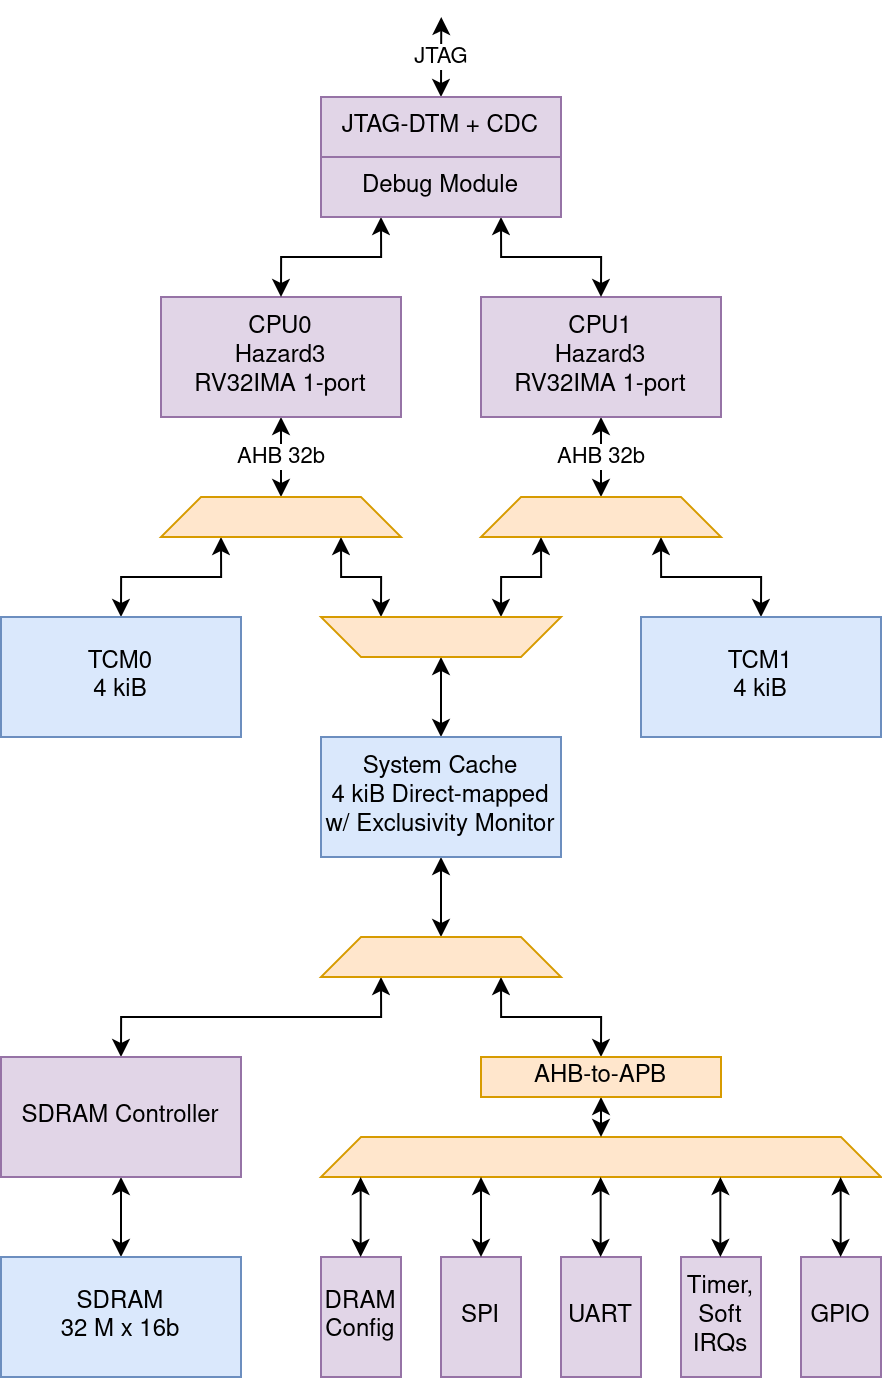

The diagram above was exported from draw.io. Its source (the exported page's mxGraphModel, read from the mxfile embedded in the PNG):
<mxGraphModel dx="1673" dy="965" grid="1" gridSize="10" guides="1" tooltips="1" connect="1" arrows="1" fold="1" page="1" pageScale="1" pageWidth="827" pageHeight="1169" math="0" shadow="0">
  <root>
    <mxCell id="0" />
    <mxCell id="1" parent="0" />
    <mxCell id="i9EW-byjlJVhJMUpHG56-14" value="AHB 32b" style="edgeStyle=orthogonalEdgeStyle;rounded=0;orthogonalLoop=1;jettySize=auto;html=1;exitX=0.5;exitY=1;exitDx=0;exitDy=0;entryX=0.5;entryY=0;entryDx=0;entryDy=0;startArrow=classic;startFill=1;" edge="1" parent="1" source="i9EW-byjlJVhJMUpHG56-1" target="i9EW-byjlJVhJMUpHG56-3">
      <mxGeometry relative="1" as="geometry" />
    </mxCell>
    <mxCell id="i9EW-byjlJVhJMUpHG56-1" value="&lt;div&gt;CPU0&lt;/div&gt;&lt;div&gt;Hazard3&lt;/div&gt;&lt;div&gt;RV32IMA 1-port&lt;/div&gt;" style="rounded=0;whiteSpace=wrap;html=1;fillColor=#e1d5e7;strokeColor=#9673a6;" vertex="1" parent="1">
      <mxGeometry x="320" y="300" width="120" height="60" as="geometry" />
    </mxCell>
    <mxCell id="i9EW-byjlJVhJMUpHG56-15" value="AHB 32b" style="edgeStyle=orthogonalEdgeStyle;rounded=0;orthogonalLoop=1;jettySize=auto;html=1;exitX=0.5;exitY=1;exitDx=0;exitDy=0;entryX=0.5;entryY=0;entryDx=0;entryDy=0;startArrow=classic;startFill=1;" edge="1" parent="1" source="i9EW-byjlJVhJMUpHG56-2" target="i9EW-byjlJVhJMUpHG56-4">
      <mxGeometry relative="1" as="geometry" />
    </mxCell>
    <mxCell id="i9EW-byjlJVhJMUpHG56-2" value="&lt;div&gt;CPU1&lt;/div&gt;&lt;div&gt;Hazard3&lt;/div&gt;&lt;div&gt;RV32IMA 1-port&lt;br&gt;&lt;/div&gt;" style="rounded=0;whiteSpace=wrap;html=1;fillColor=#e1d5e7;strokeColor=#9673a6;" vertex="1" parent="1">
      <mxGeometry x="480" y="300" width="120" height="60" as="geometry" />
    </mxCell>
    <mxCell id="i9EW-byjlJVhJMUpHG56-16" style="edgeStyle=orthogonalEdgeStyle;rounded=0;orthogonalLoop=1;jettySize=auto;html=1;exitX=0.25;exitY=1;exitDx=0;exitDy=0;entryX=0.5;entryY=0;entryDx=0;entryDy=0;startArrow=classic;startFill=1;" edge="1" parent="1" source="i9EW-byjlJVhJMUpHG56-3" target="i9EW-byjlJVhJMUpHG56-6">
      <mxGeometry relative="1" as="geometry" />
    </mxCell>
    <mxCell id="i9EW-byjlJVhJMUpHG56-17" style="edgeStyle=orthogonalEdgeStyle;rounded=0;orthogonalLoop=1;jettySize=auto;html=1;exitX=0.75;exitY=1;exitDx=0;exitDy=0;entryX=0.75;entryY=1;entryDx=0;entryDy=0;startArrow=classic;startFill=1;" edge="1" parent="1" source="i9EW-byjlJVhJMUpHG56-3" target="i9EW-byjlJVhJMUpHG56-5">
      <mxGeometry relative="1" as="geometry" />
    </mxCell>
    <mxCell id="i9EW-byjlJVhJMUpHG56-3" value="" style="shape=trapezoid;perimeter=trapezoidPerimeter;whiteSpace=wrap;html=1;fixedSize=1;fillColor=#ffe6cc;strokeColor=#d79b00;" vertex="1" parent="1">
      <mxGeometry x="320" y="400" width="120" height="20" as="geometry" />
    </mxCell>
    <mxCell id="i9EW-byjlJVhJMUpHG56-18" style="edgeStyle=orthogonalEdgeStyle;rounded=0;orthogonalLoop=1;jettySize=auto;html=1;exitX=0.25;exitY=1;exitDx=0;exitDy=0;entryX=0.25;entryY=1;entryDx=0;entryDy=0;startArrow=classic;startFill=1;" edge="1" parent="1" source="i9EW-byjlJVhJMUpHG56-4" target="i9EW-byjlJVhJMUpHG56-5">
      <mxGeometry relative="1" as="geometry" />
    </mxCell>
    <mxCell id="i9EW-byjlJVhJMUpHG56-19" style="edgeStyle=orthogonalEdgeStyle;rounded=0;orthogonalLoop=1;jettySize=auto;html=1;exitX=0.75;exitY=1;exitDx=0;exitDy=0;entryX=0.5;entryY=0;entryDx=0;entryDy=0;startArrow=classic;startFill=1;" edge="1" parent="1" source="i9EW-byjlJVhJMUpHG56-4" target="i9EW-byjlJVhJMUpHG56-7">
      <mxGeometry relative="1" as="geometry" />
    </mxCell>
    <mxCell id="i9EW-byjlJVhJMUpHG56-4" value="" style="shape=trapezoid;perimeter=trapezoidPerimeter;whiteSpace=wrap;html=1;fixedSize=1;fillColor=#ffe6cc;strokeColor=#d79b00;" vertex="1" parent="1">
      <mxGeometry x="480" y="400" width="120" height="20" as="geometry" />
    </mxCell>
    <mxCell id="i9EW-byjlJVhJMUpHG56-20" style="edgeStyle=orthogonalEdgeStyle;rounded=0;orthogonalLoop=1;jettySize=auto;html=1;exitX=0.5;exitY=0;exitDx=0;exitDy=0;entryX=0.5;entryY=0;entryDx=0;entryDy=0;startArrow=classic;startFill=1;" edge="1" parent="1" source="i9EW-byjlJVhJMUpHG56-5" target="i9EW-byjlJVhJMUpHG56-8">
      <mxGeometry relative="1" as="geometry" />
    </mxCell>
    <mxCell id="i9EW-byjlJVhJMUpHG56-5" value="" style="shape=trapezoid;perimeter=trapezoidPerimeter;whiteSpace=wrap;html=1;fixedSize=1;fillColor=#ffe6cc;strokeColor=#d79b00;rotation=-180;" vertex="1" parent="1">
      <mxGeometry x="400" y="460" width="120" height="20" as="geometry" />
    </mxCell>
    <mxCell id="i9EW-byjlJVhJMUpHG56-6" value="&lt;div&gt;TCM0&lt;/div&gt;&lt;div&gt;4 kiB&lt;br&gt;&lt;/div&gt;" style="rounded=0;whiteSpace=wrap;html=1;fillColor=#dae8fc;strokeColor=#6c8ebf;" vertex="1" parent="1">
      <mxGeometry x="240" y="460" width="120" height="60" as="geometry" />
    </mxCell>
    <mxCell id="i9EW-byjlJVhJMUpHG56-7" value="&lt;div&gt;TCM1&lt;/div&gt;&lt;div&gt;4 kiB&lt;br&gt;&lt;/div&gt;" style="rounded=0;whiteSpace=wrap;html=1;fillColor=#dae8fc;strokeColor=#6c8ebf;" vertex="1" parent="1">
      <mxGeometry x="560" y="460" width="120" height="60" as="geometry" />
    </mxCell>
    <mxCell id="i9EW-byjlJVhJMUpHG56-22" style="edgeStyle=orthogonalEdgeStyle;rounded=0;orthogonalLoop=1;jettySize=auto;html=1;exitX=0.5;exitY=1;exitDx=0;exitDy=0;entryX=0.5;entryY=0;entryDx=0;entryDy=0;startArrow=classic;startFill=1;" edge="1" parent="1" source="i9EW-byjlJVhJMUpHG56-8" target="i9EW-byjlJVhJMUpHG56-21">
      <mxGeometry relative="1" as="geometry" />
    </mxCell>
    <mxCell id="i9EW-byjlJVhJMUpHG56-8" value="&lt;div&gt;System Cache&lt;/div&gt;&lt;div&gt;4 kiB Direct-mapped&lt;/div&gt;&lt;div&gt;w/ Exclusivity Monitor&lt;br&gt;&lt;/div&gt;" style="rounded=0;whiteSpace=wrap;html=1;fillColor=#dae8fc;strokeColor=#6c8ebf;" vertex="1" parent="1">
      <mxGeometry x="400" y="520" width="120" height="60" as="geometry" />
    </mxCell>
    <mxCell id="i9EW-byjlJVhJMUpHG56-13" value="JTAG" style="edgeStyle=orthogonalEdgeStyle;rounded=0;orthogonalLoop=1;jettySize=auto;html=1;exitX=0.5;exitY=0;exitDx=0;exitDy=0;startArrow=classic;startFill=1;" edge="1" parent="1" source="i9EW-byjlJVhJMUpHG56-9">
      <mxGeometry relative="1" as="geometry">
        <mxPoint x="460.1428571428571" y="160" as="targetPoint" />
      </mxGeometry>
    </mxCell>
    <mxCell id="i9EW-byjlJVhJMUpHG56-9" value="JTAG-DTM + CDC" style="rounded=0;whiteSpace=wrap;html=1;fillColor=#e1d5e7;strokeColor=#9673a6;" vertex="1" parent="1">
      <mxGeometry x="400" y="200" width="120" height="30" as="geometry" />
    </mxCell>
    <mxCell id="i9EW-byjlJVhJMUpHG56-11" style="edgeStyle=orthogonalEdgeStyle;rounded=0;orthogonalLoop=1;jettySize=auto;html=1;exitX=0.25;exitY=1;exitDx=0;exitDy=0;entryX=0.5;entryY=0;entryDx=0;entryDy=0;startArrow=classic;startFill=1;" edge="1" parent="1" source="i9EW-byjlJVhJMUpHG56-10" target="i9EW-byjlJVhJMUpHG56-1">
      <mxGeometry relative="1" as="geometry" />
    </mxCell>
    <mxCell id="i9EW-byjlJVhJMUpHG56-12" style="edgeStyle=orthogonalEdgeStyle;rounded=0;orthogonalLoop=1;jettySize=auto;html=1;exitX=0.75;exitY=1;exitDx=0;exitDy=0;entryX=0.5;entryY=0;entryDx=0;entryDy=0;startArrow=classic;startFill=1;" edge="1" parent="1" source="i9EW-byjlJVhJMUpHG56-10" target="i9EW-byjlJVhJMUpHG56-2">
      <mxGeometry relative="1" as="geometry" />
    </mxCell>
    <mxCell id="i9EW-byjlJVhJMUpHG56-10" value="Debug Module" style="rounded=0;whiteSpace=wrap;html=1;fillColor=#e1d5e7;strokeColor=#9673a6;" vertex="1" parent="1">
      <mxGeometry x="400" y="230" width="120" height="30" as="geometry" />
    </mxCell>
    <mxCell id="i9EW-byjlJVhJMUpHG56-26" style="edgeStyle=orthogonalEdgeStyle;rounded=0;orthogonalLoop=1;jettySize=auto;html=1;exitX=0.75;exitY=1;exitDx=0;exitDy=0;entryX=0.5;entryY=0;entryDx=0;entryDy=0;startArrow=classic;startFill=1;" edge="1" parent="1" source="i9EW-byjlJVhJMUpHG56-21" target="i9EW-byjlJVhJMUpHG56-25">
      <mxGeometry relative="1" as="geometry" />
    </mxCell>
    <mxCell id="i9EW-byjlJVhJMUpHG56-27" style="edgeStyle=orthogonalEdgeStyle;rounded=0;orthogonalLoop=1;jettySize=auto;html=1;exitX=0.25;exitY=1;exitDx=0;exitDy=0;entryX=0.5;entryY=0;entryDx=0;entryDy=0;startArrow=classic;startFill=1;" edge="1" parent="1" source="i9EW-byjlJVhJMUpHG56-21" target="i9EW-byjlJVhJMUpHG56-23">
      <mxGeometry relative="1" as="geometry" />
    </mxCell>
    <mxCell id="i9EW-byjlJVhJMUpHG56-21" value="" style="shape=trapezoid;perimeter=trapezoidPerimeter;whiteSpace=wrap;html=1;fixedSize=1;fillColor=#ffe6cc;strokeColor=#d79b00;rotation=0;" vertex="1" parent="1">
      <mxGeometry x="400" y="620" width="120" height="20" as="geometry" />
    </mxCell>
    <mxCell id="i9EW-byjlJVhJMUpHG56-45" style="edgeStyle=orthogonalEdgeStyle;rounded=0;orthogonalLoop=1;jettySize=auto;html=1;exitX=0.5;exitY=1;exitDx=0;exitDy=0;entryX=0.5;entryY=0;entryDx=0;entryDy=0;startArrow=classic;startFill=1;" edge="1" parent="1" source="i9EW-byjlJVhJMUpHG56-23" target="i9EW-byjlJVhJMUpHG56-29">
      <mxGeometry relative="1" as="geometry" />
    </mxCell>
    <mxCell id="i9EW-byjlJVhJMUpHG56-23" value="SDRAM Controller" style="rounded=0;whiteSpace=wrap;html=1;fillColor=#e1d5e7;strokeColor=#9673a6;" vertex="1" parent="1">
      <mxGeometry x="240" y="680" width="120" height="60" as="geometry" />
    </mxCell>
    <mxCell id="i9EW-byjlJVhJMUpHG56-24" value="" style="shape=trapezoid;perimeter=trapezoidPerimeter;whiteSpace=wrap;html=1;fixedSize=1;fillColor=#ffe6cc;strokeColor=#d79b00;rotation=0;" vertex="1" parent="1">
      <mxGeometry x="400" y="720" width="280" height="20" as="geometry" />
    </mxCell>
    <mxCell id="i9EW-byjlJVhJMUpHG56-44" style="edgeStyle=orthogonalEdgeStyle;rounded=0;orthogonalLoop=1;jettySize=auto;html=1;exitX=0.5;exitY=1;exitDx=0;exitDy=0;entryX=0.5;entryY=0;entryDx=0;entryDy=0;startArrow=classic;startFill=1;" edge="1" parent="1" source="i9EW-byjlJVhJMUpHG56-25" target="i9EW-byjlJVhJMUpHG56-24">
      <mxGeometry relative="1" as="geometry" />
    </mxCell>
    <mxCell id="i9EW-byjlJVhJMUpHG56-25" value="AHB-to-APB" style="rounded=0;whiteSpace=wrap;html=1;fillColor=#ffe6cc;strokeColor=#d79b00;" vertex="1" parent="1">
      <mxGeometry x="480" y="680" width="120" height="20" as="geometry" />
    </mxCell>
    <mxCell id="i9EW-byjlJVhJMUpHG56-29" value="&lt;div&gt;SDRAM&lt;/div&gt;&lt;div&gt;32 M x 16b&lt;br&gt;&lt;/div&gt;" style="rounded=0;whiteSpace=wrap;html=1;fillColor=#dae8fc;strokeColor=#6c8ebf;" vertex="1" parent="1">
      <mxGeometry x="240" y="780" width="120" height="60" as="geometry" />
    </mxCell>
    <mxCell id="i9EW-byjlJVhJMUpHG56-30" value="UART" style="rounded=0;whiteSpace=wrap;html=1;fillColor=#e1d5e7;strokeColor=#9673a6;" vertex="1" parent="1">
      <mxGeometry x="520" y="780" width="40" height="60" as="geometry" />
    </mxCell>
    <mxCell id="i9EW-byjlJVhJMUpHG56-34" value="SPI" style="rounded=0;whiteSpace=wrap;html=1;fillColor=#e1d5e7;strokeColor=#9673a6;" vertex="1" parent="1">
      <mxGeometry x="460" y="780" width="40" height="60" as="geometry" />
    </mxCell>
    <mxCell id="i9EW-byjlJVhJMUpHG56-35" value="Timer, Soft IRQs" style="rounded=0;whiteSpace=wrap;html=1;fillColor=#e1d5e7;strokeColor=#9673a6;" vertex="1" parent="1">
      <mxGeometry x="580" y="780" width="40" height="60" as="geometry" />
    </mxCell>
    <mxCell id="i9EW-byjlJVhJMUpHG56-36" value="&lt;div&gt;DRAM&lt;/div&gt;&lt;div&gt;Config&lt;br&gt;&lt;/div&gt;" style="rounded=0;whiteSpace=wrap;html=1;fillColor=#e1d5e7;strokeColor=#9673a6;" vertex="1" parent="1">
      <mxGeometry x="400" y="780" width="40" height="60" as="geometry" />
    </mxCell>
    <mxCell id="i9EW-byjlJVhJMUpHG56-37" value="GPIO" style="rounded=0;whiteSpace=wrap;html=1;fillColor=#e1d5e7;strokeColor=#9673a6;" vertex="1" parent="1">
      <mxGeometry x="640" y="780" width="40" height="60" as="geometry" />
    </mxCell>
    <mxCell id="i9EW-byjlJVhJMUpHG56-47" value="" style="endArrow=classic;startArrow=classic;html=1;rounded=0;" edge="1" parent="1">
      <mxGeometry width="50" height="50" relative="1" as="geometry">
        <mxPoint x="419.83" y="780" as="sourcePoint" />
        <mxPoint x="419.83" y="740" as="targetPoint" />
      </mxGeometry>
    </mxCell>
    <mxCell id="i9EW-byjlJVhJMUpHG56-48" value="" style="endArrow=classic;startArrow=classic;html=1;rounded=0;" edge="1" parent="1">
      <mxGeometry width="50" height="50" relative="1" as="geometry">
        <mxPoint x="479.9999999999999" y="780" as="sourcePoint" />
        <mxPoint x="479.9999999999999" y="740" as="targetPoint" />
      </mxGeometry>
    </mxCell>
    <mxCell id="i9EW-byjlJVhJMUpHG56-49" value="" style="endArrow=classic;startArrow=classic;html=1;rounded=0;" edge="1" parent="1">
      <mxGeometry width="50" height="50" relative="1" as="geometry">
        <mxPoint x="539.83" y="780" as="sourcePoint" />
        <mxPoint x="539.83" y="740" as="targetPoint" />
      </mxGeometry>
    </mxCell>
    <mxCell id="i9EW-byjlJVhJMUpHG56-51" value="" style="endArrow=classic;startArrow=classic;html=1;rounded=0;" edge="1" parent="1">
      <mxGeometry width="50" height="50" relative="1" as="geometry">
        <mxPoint x="599.67" y="780" as="sourcePoint" />
        <mxPoint x="599.67" y="740" as="targetPoint" />
      </mxGeometry>
    </mxCell>
    <mxCell id="i9EW-byjlJVhJMUpHG56-53" value="" style="endArrow=classic;startArrow=classic;html=1;rounded=0;" edge="1" parent="1">
      <mxGeometry width="50" height="50" relative="1" as="geometry">
        <mxPoint x="659.83" y="780" as="sourcePoint" />
        <mxPoint x="659.83" y="740" as="targetPoint" />
      </mxGeometry>
    </mxCell>
  </root>
</mxGraphModel>